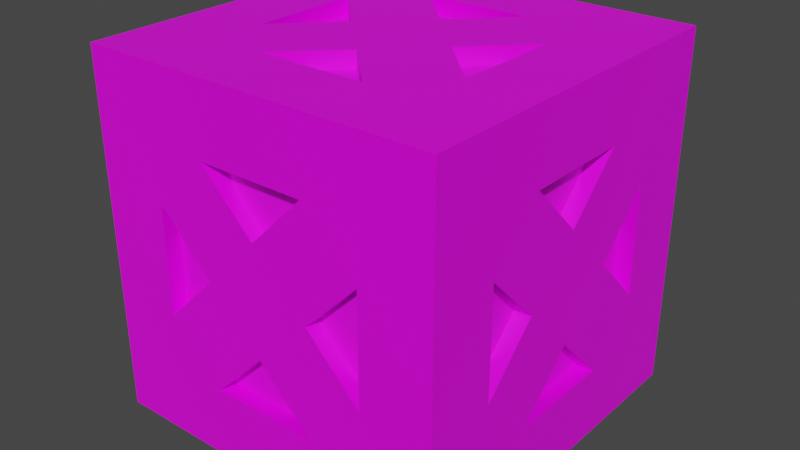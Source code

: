# Source: metal_crate.blend  (saved by Blender 2.80.75; exported with 4.5.12 LTS)
import bpy
from mathutils import Matrix  # noqa: F401  (used for matrix-valued properties, if any)

bpy.ops.wm.read_factory_settings(use_empty=True)
scene = bpy.context.scene
scene.name = 'Scene'

# ---- collections
col_collection = bpy.data.collections.new('Collection'); scene.collection.children.link(col_collection)

# ---- images (referenced by path relative to the original .blend; pixels are not part of the script)
import os
ASSET_DIR = os.environ.get("B2B_ASSET_DIR", "")  # directory of the original .blend (textures are referenced by path, not embedded)
HERE = os.path.dirname(os.path.abspath(__file__))  # packed textures are extracted next to this script under _unpacked/

def load_image(name, relpath, width, height, colorspace="sRGB"):
    """Load a texture the original file referenced (path relative to the .blend, or extracted next to this script)."""
    p = next((c for c in (os.path.join(HERE, relpath), os.path.join(ASSET_DIR, relpath)) if relpath and os.path.exists(c)), "")
    if p:
        img = bpy.data.images.load(p, check_existing=True)
        img.name = name
    else:  # same state as the original file: an image datablock whose file is absent (Cycles renders it pink)
        img = bpy.data.images.new(name, width, height)
        img.source = "FILE"
        img.filepath = "//" + (relpath or name)
    img.colorspace_settings.name = colorspace
    return img
img_dark_iron_jpg = load_image('dark_iron.jpg', 'dark_iron.jpg', 1024, 1024, 'sRGB')
img_dirty_steel_jpg = load_image('dirty_steel.jpg', 'dirty_steel.jpg', 1024, 1024, 'sRGB')

# ---- materials (node trees are filled in below, after node groups)
mat_darkiron = bpy.data.materials.new('DarkIron')
mat_darkiron.alpha_threshold = 0.0
mat_darkiron.use_transparent_shadow = False
mat_darkiron.line_color = (0.0, 0.0, 0.0, 1.0)
mat_steel = bpy.data.materials.new('Steel')
mat_steel.use_transparent_shadow = False

# ---- material node trees
mat_darkiron.use_nodes = True; mat_darkiron.node_tree.nodes.clear()
_N = mat_darkiron.node_tree.nodes; _L = mat_darkiron.node_tree.links
n0 = _N.new('ShaderNodeOutputMaterial'); n0.name = 'Material Output'; n0.location = (300, 300)
n1 = _N.new('ShaderNodeBsdfPrincipled'); n1.name = 'Principled BSDF'; n1.location = (10, 300)
n1.distribution = 'GGX'
n1.subsurface_method = 'BURLEY'
n1.inputs[2].default_value = 0.4
n1.inputs[3].default_value = 1.45
n1.inputs[27].default_value = (0.0, 0.0, 0.0, 1.0)
n1.inputs[28].default_value = 1.0
n2 = _N.new('ShaderNodeTexImage'); n2.name = 'Image Texture'; n2.location = (-280, 180)
n2.image = img_dark_iron_jpg
n3 = _N.new('ShaderNodeTexImage'); n3.name = 'Image Texture.001'; n3.location = (-280, 270)
n3.image = img_dark_iron_jpg
_L.new(n1.outputs[0], n0.inputs[0])
_L.new(n3.outputs[0], n1.inputs[0])
n0.is_active_output = True
mat_steel.use_nodes = True; mat_steel.node_tree.nodes.clear()
_N = mat_steel.node_tree.nodes; _L = mat_steel.node_tree.links
n0 = _N.new('ShaderNodeOutputMaterial'); n0.name = 'Material Output'; n0.location = (300, 300)
n1 = _N.new('ShaderNodeBsdfPrincipled'); n1.name = 'Principled BSDF'; n1.location = (10, 300)
n1.distribution = 'GGX'
n1.subsurface_method = 'BURLEY'
n1.inputs[3].default_value = 1.45
n1.inputs[27].default_value = (0.0, 0.0, 0.0, 1.0)
n1.inputs[28].default_value = 1.0
n2 = _N.new('ShaderNodeTexImage'); n2.name = 'Image Texture'; n2.location = (-280, 270)
n2.image = img_dirty_steel_jpg
_L.new(n1.outputs[0], n0.inputs[0])
_L.new(n2.outputs[0], n1.inputs[0])
n0.is_active_output = True

# ---- world
world_world = bpy.data.worlds.new('World'); scene.world = world_world
world_world.use_nodes = True; world_world.node_tree.nodes.clear()
_N = world_world.node_tree.nodes; _L = world_world.node_tree.links
n0 = _N.new('ShaderNodeOutputWorld'); n0.name = 'World Output'; n0.location = (300, 300)
n1 = _N.new('ShaderNodeBackground'); n1.name = 'Background'; n1.location = (10, 300)
n1.inputs[0].default_value = (0.05088, 0.05088, 0.05088, 1.0)
_L.new(n1.outputs[0], n0.inputs[0])
n0.is_active_output = True
world_world.color = (0.05088, 0.05088, 0.05088)
world_world.use_sun_shadow = False
world_world.sun_shadow_jitter_overblur = 0.0

# ---- meshes
me_cube = bpy.data.meshes.new('Cube')
me_cube.from_pydata([(1.0, -0.6667, 0.0), (1.0, -0.6667, -0.3333), (1.0, -0.6667, 0.3333), (1.0, 0.3333, 0.6667), (1.0, 0.0, 0.6667), (1.0, -0.3333, 0.6667), (1.0, 0.6667, 0.3333), (1.0, 0.6667, 0.0), (1.0, 0.6667, -0.3333), (1.0, 0.3333, -0.6667), (1.0, 0.0, -0.6667), (1.0, -0.3333, -0.6667), (1.0, 0.3333, 2.98e-08), (1.0, 2.98e-08, 0.3333), (1.0, 0.0, -0.3333), (1.0, -0.3333, 0.0), (0.3333, -1.0, 0.6667), (0.0, -1.0, 0.6667), (-0.3333, -1.0, 0.6667), (0.6667, -1.0, 0.3333), (0.6667, -1.0, 0.0), (0.6667, -1.0, -0.3333), (-0.6667, -1.0, 0.3333), (-0.6667, -1.0, 0.0), (-0.6667, -1.0, -0.3333), (0.3333, -1.0, -0.6667), (0.0, -1.0, -0.6667), (-0.3333, -1.0, -0.6667), (-1.0, -0.3333, 0.6667), (-1.0, 0.0, 0.6667), (-1.0, 0.3333, 0.6667), (-1.0, -0.6667, 0.3333), (-1.0, -0.6667, 0.0), (-1.0, -0.6667, -0.3333), (-1.0, -0.3333, -0.6667), (-1.0, 0.0, -0.6667), (-1.0, 0.3333, -0.6667), (-1.0, 0.6667, 0.3333), (-1.0, 0.6667, 0.0), (-1.0, 0.6667, -0.3333), (-0.3333, 1.0, 0.6667), (0.0, 1.0, 0.6667), (0.3333, 1.0, 0.6667), (-0.6667, 1.0, 0.3333), (-0.6667, 1.0, 0.0), (-0.6667, 1.0, -0.3333), (-0.3333, 1.0, -0.6667), (0.0, 1.0, -0.6667), (0.3333, 1.0, -0.6667), (0.6667, 1.0, 0.3333), (0.6667, 1.0, 0.0), (0.6667, 1.0, -0.3333), (0.3333, 1.0, 2.98e-08), (0.0, 1.0, 0.3333), (0.0, 1.0, -0.3333), (-0.3333, 1.0, -2.98e-08), (-1.0, 0.3333, 2.98e-08), (-1.0, 0.0, 0.3333), (-1.0, 0.0, -0.3333), (-1.0, -0.3333, -2.98e-08), (-0.3333, -1.0, 2.98e-08), (0.0, -1.0, 0.3333), (0.0, -1.0, -0.3333), (0.3333, -1.0, -2.98e-08), (-0.3333, -0.6667, 1.0), (0.0, -0.6667, 1.0), (0.3333, -0.6667, 1.0), (-0.6667, 0.3333, 1.0), (-0.6667, 0.0, 1.0), (-0.6667, -0.3333, 1.0), (-0.3333, 0.6667, 1.0), (0.0, 0.6667, 1.0), (0.3333, 0.6667, 1.0), (0.6667, 0.3333, 1.0), (0.6667, 0.0, 1.0), (0.6667, -0.3333, 1.0), (0.6667, 0.3333, -1.0), (0.6667, 0.0, -1.0), (0.6667, -0.3333, -1.0), (0.3333, 0.6667, -1.0), (0.0, 0.6667, -1.0), (-0.3333, 0.6667, -1.0), (-0.6667, 0.3333, -1.0), (-0.6667, 0.0, -1.0), (-0.6667, -0.3333, -1.0), (0.3333, -0.6667, -1.0), (0.0, -0.6667, -1.0), (-0.3333, -0.6667, -1.0), (2.98e-08, 0.3333, -1.0), (0.3333, 2.98e-08, -1.0), (0.0, -0.3333, -1.0), (-0.3333, 0.0, -1.0), (-0.3333, 0.0, 1.0), (-2.98e-08, -0.3333, 1.0), (0.3333, 0.0, 1.0), (2.98e-08, 0.3333, 1.0), (-0.6667, -1.0, 1.1), (-1.0, -1.0, 1.1), (1.0, -0.6667, 1.1), (1.0, -1.0, 1.1), (-1.0, 0.6667, 1.1), (-1.0, 1.0, 1.1), (0.6667, 1.0, 1.1), (1.0, 1.0, 1.1), (1.0, 0.6667, 1.1), (-1.0, -0.6667, 1.1), (0.6667, 0.6667, 1.1), (0.6667, -0.6667, 1.1), (0.6667, -1.0, 1.1), (-0.6667, 1.0, 1.1), (-0.6667, 0.6667, 1.1), (0.3333, 0.6667, 1.1), (-0.6667, -0.6667, 1.1), (0.3333, -0.6667, 1.1), (0.6667, -0.3333, 1.1), (-0.6667, -0.3333, 1.1), (-0.3333, -0.6667, 1.1), (0.0, -0.6667, 1.1), (-0.6667, 0.3333, 1.1), (-0.6667, 0.0, 1.1), (-0.3333, 0.6667, 1.1), (0.0, 0.6667, 1.1), (0.6667, 0.3333, 1.1), (0.6667, 0.0, 1.1), (-0.3333, 0.0, 1.1), (0.3333, 0.0, 1.1), (2.98e-08, 0.3333, 1.1), (-2.98e-08, -0.3333, 1.1), (-1.0, -1.1, 0.6667), (-1.0, -1.1, 1.0), (1.0, -1.1, -0.6667), (1.0, -1.1, -1.0), (-0.6667, -1.1, 1.0), (0.6667, -1.1, -1.0), (-1.0, -1.1, -1.0), (-1.0, -1.1, -0.6667), (1.0, -1.1, 1.0), (1.0, -1.1, 0.6667), (-0.6667, -1.1, -0.6667), (-0.6667, -1.1, 0.6667), (-1.0, -1.1, 1.1), (0.6667, -1.1, 1.0), (-0.6667, -1.1, -1.0), (0.6667, -1.1, -0.6667), (-0.3333, -1.1, -0.6667), (0.6667, -1.1, 0.6667), (-0.3333, -1.1, 0.6667), (0.6667, -1.1, -0.3333), (-0.6667, -1.1, -0.3333), (0.3333, -1.1, 0.6667), (0.0, -1.1, 0.6667), (0.6667, -1.1, 0.3333), (0.6667, -1.1, 0.0), (-0.6667, -1.1, 0.3333), (-0.6667, -1.1, 0.0), (0.3333, -1.1, -0.6667), (0.0, -1.1, -0.6667), (0.0, -1.1, 0.3333), (0.0, -1.1, -0.3333), (-0.3333, -1.1, 2.98e-08), (0.3333, -1.1, -2.98e-08), (-0.6667, -1.1, 1.1), (1.0, -1.1, 1.1), (0.6667, -1.1, 1.1), (-1.1, -0.6667, -1.0), (-1.1, -1.0, -1.0), (-1.1, -1.0, 0.6667), (-1.1, -1.0, 1.0), (-1.1, 1.0, -0.6667), (-1.1, 1.0, -1.0), (-1.1, 0.6667, 1.0), (-1.1, 1.0, 1.0), (-1.1, -1.0, -0.6667), (-1.1, 1.0, 0.6667), (-1.1, 0.6667, -0.6667), (-1.1, 0.6667, 0.6667), (-1.1, 0.6667, -1.0), (-1.1, -0.6667, 1.0), (-1.1, -0.6667, -0.6667), (-1.1, 0.3333, -0.6667), (-1.1, -0.6667, 0.6667), (-1.1, 0.3333, 0.6667), (-1.1, -0.6667, -0.3333), (-1.1, 0.6667, -0.3333), (-1.1, -0.6667, 1.1), (-1.1, -1.0, 1.1), (-1.1, -1.1, 1.0), (-1.1, -1.1, 0.6667), (-1.1, -1.1, -0.6667), (-1.1, -1.1, -1.0), (-1.1, -0.3333, 0.6667), (-1.1, 0.0, 0.6667), (-1.1, -0.6667, 0.3333), (-1.1, -0.6667, 0.0), (-1.1, -0.3333, -0.6667), (-1.1, 0.0, -0.6667), (-1.1, 0.6667, 0.3333), (-1.1, 0.6667, 0.0), (-1.1, 0.0, 0.3333), (-1.1, 0.0, -0.3333), (-1.1, 0.3333, 2.98e-08), (-1.1, -0.3333, -2.98e-08), (-1.1, -1.1, 1.1), (-1.1, 0.6667, 1.1), (-1.1, 1.0, 1.1), (-0.6667, 1.1, -1.0), (-1.0, 1.1, -1.0), (1.0, 1.1, -0.6667), (1.0, 1.1, -1.0), (-1.0, 1.1, -0.6667), (0.6667, 1.1, 1.0), (1.0, 1.1, 1.0), (1.0, 1.1, 0.6667), (-1.1, 1.1, -0.6667), (-1.0, 1.1, 0.6667), (-1.1, 1.1, 0.6667), (-1.0, 1.1, 1.0), (0.6667, 1.1, -0.6667), (0.6667, 1.1, 0.6667), (-1.1, 1.1, -1.0), (0.6667, 1.1, -1.0), (-0.6667, 1.1, 1.0), (-0.6667, 1.1, -0.6667), (0.3333, 1.1, -0.6667), (-0.6667, 1.1, 0.6667), (0.3333, 1.1, 0.6667), (1.0, 1.1, 1.1), (-0.6667, 1.1, -0.3333), (0.6667, 1.1, -0.3333), (-1.1, 1.1, 1.1), (-1.0, 1.1, 1.1), (-0.3333, 1.1, 0.6667), (0.0, 1.1, 0.6667), (-0.6667, 1.1, 0.3333), (-0.6667, 1.1, 0.0), (-0.3333, 1.1, -0.6667), (0.0, 1.1, -0.6667), (0.6667, 1.1, 0.3333), (0.6667, 1.1, 0.0), (0.0, 1.1, 0.3333), (0.0, 1.1, -0.3333), (0.3333, 1.1, 2.98e-08), (-0.3333, 1.1, -2.98e-08), (-1.1, 1.1, 1.0), (0.6667, 1.1, 1.1), (-0.6667, 1.1, 1.1), (1.1, 1.0, -0.6667), (1.1, 1.0, -1.0), (1.1, -1.0, -0.6667), (1.1, -1.0, -1.0), (1.1, -0.6667, 1.0), (1.1, -1.0, 1.0), (1.1, 0.6667, -1.0), (1.1, 1.0, 1.0), (1.1, 1.0, 0.6667), (1.1, -1.0, 0.6667), (1.1, -0.6667, -0.6667), (1.1, -0.6667, 0.6667), (1.1, -1.0, 1.1), (1.1, -1.1, 1.1), (1.1, 0.6667, 1.0), (1.1, -0.6667, -1.0), (1.1, 0.6667, -0.6667), (1.1, -0.3333, -0.6667), (1.1, 0.6667, 0.6667), (1.1, -0.3333, 0.6667), (1.1, 0.6667, -0.3333), (1.1, -0.6667, -0.3333), (1.1, -0.6667, 0.3333), (1.1, -0.6667, -5.468e-17), (1.1, 0.3333, 0.6667), (1.1, 4.47e-10, 0.6667), (1.1, 0.6667, 0.3333), (1.1, 0.6667, -5.468e-17), (1.1, 0.3333, -0.6667), (1.1, 4.47e-10, -0.6667), (1.1, 4.47e-10, -0.3333), (1.1, -0.3333, -5.468e-17), (1.1, 0.3333, 2.98e-08), (1.1, 3.025e-08, 0.3333), (1.1, 1.1, -1.0), (1.1, 1.0, 1.1), (1.1, 1.1, 1.1), (1.1, -1.1, -1.0), (1.1, -1.1, -0.6667), (1.1, -1.1, 0.6667), (1.1, -0.6667, 1.1), (1.1, 0.6667, 1.1), (1.1, -1.1, 1.0), (1.1, 1.1, -0.6667), (1.1, 1.1, 1.0), (1.1, 1.1, 0.6667), (-1.0, -0.6667, -1.1), (-1.0, -1.0, -1.1), (-0.6667, 1.0, -1.1), (-1.0, 1.0, -1.1), (0.6667, -1.0, -1.1), (1.0, -1.0, -1.1), (1.0, 0.6667, -1.1), (1.0, 1.0, -1.1), (1.0, -0.6667, -1.1), (1.1, -0.6667, -1.1), (0.6667, 1.0, -1.1), (0.6667, 1.1, -1.1), (-1.0, 0.6667, -1.1), (1.1, 1.1, -1.1), (1.0, 1.1, -1.1), (-1.1, 1.0, -1.1), (-1.1, 0.6667, -1.1), (-1.0, -1.1, -1.1), (-1.1, -1.1, -1.1), (1.1, -1.0, -1.1), (-0.6667, 0.6667, -1.1), (-0.6667, -0.6667, -1.1), (-1.1, -0.6667, -1.1), (1.0, -1.1, -1.1), (1.1, -1.1, -1.1), (-0.6667, -1.0, -1.1), (-1.1, 1.1, -1.1), (-0.6667, 1.1, -1.1), (-1.0, 1.1, -1.1), (-1.1, -1.0, -1.1), (0.6667, 0.6667, -1.1), (-0.3333, 0.6667, -1.1), (0.6667, -0.6667, -1.1), (-0.3333, -0.6667, -1.1), (1.1, 0.6667, -1.1), (1.1, 1.0, -1.1), (-0.6667, -0.3333, -1.1), (0.6667, -0.3333, -1.1), (0.6667, 0.3333, -1.1), (0.6667, 0.0, -1.1), (0.3333, 0.6667, -1.1), (0.0, 0.6667, -1.1), (-0.6667, 0.3333, -1.1), (-0.6667, 0.0, -1.1), (0.3333, -0.6667, -1.1), (0.0, -0.6667, -1.1), (0.0, -0.3333, -1.1), (-0.3333, 0.0, -1.1), (2.98e-08, 0.3333, -1.1), (0.3333, 2.98e-08, -1.1), (0.6667, -1.1, -1.1), (-0.6667, -1.1, -1.1)], [], [(66, 65, 117, 113), (61, 18, 146, 157), (134, 135, 188, 189), (86, 85, 336, 337), (0, 2, 268, 269), (91, 82, 334, 339), (47, 48, 223, 236), (46, 47, 236, 235), (15, 1, 267, 277), (136, 137, 285, 288), (34, 35, 195, 194), (59, 31, 192, 201), (11, 14, 276, 263), (208, 207, 289, 280), (97, 105, 184, 185), (57, 28, 29, 30), (36, 58, 199, 179), (249, 283, 316, 311), (10, 11, 263, 275), (13, 3, 4, 5), (9, 10, 275, 274), (2, 15, 277, 268), (104, 98, 286, 287), (169, 219, 318, 307), (85, 90, 338, 336), (83, 84, 328, 335), (32, 33, 182, 193), (208, 280, 305, 306), (93, 66, 113, 127), (14, 9, 274, 276), (8, 7, 6, 12), (103, 104, 287, 281), (226, 103, 281, 282), (9, 14, 11, 10), (7, 8, 266, 273), (130, 131, 283, 284), (99, 162, 259, 258), (1, 15, 2, 0), (65, 64, 116, 117), (92, 67, 68, 69), (67, 92, 124, 118), (6, 7, 273, 272), (280, 247, 327, 305), (89, 76, 77, 78), (82, 83, 335, 334), (189, 165, 321, 310), (80, 81, 323, 333), (61, 16, 17, 18), (20, 21, 147, 152), (98, 99, 258, 286), (162, 136, 288, 259), (53, 40, 41, 42), (89, 78, 329, 341), (5, 4, 271, 265), (45, 55, 242, 227), (165, 164, 314, 321), (79, 80, 333, 332), (81, 88, 340, 323), (19, 20, 152, 151), (63, 19, 151, 160), (64, 93, 127, 116), (74, 75, 114, 123), (52, 49, 50, 51), (102, 103, 226, 244), (44, 45, 227, 234), (40, 53, 239, 231), (168, 173, 215, 213), (134, 189, 310, 309), (46, 54, 48, 47), (45, 44, 43, 55), (56, 37, 38, 39), (31, 32, 193, 192), (33, 59, 201, 182), (140, 97, 185, 202), (164, 176, 308, 314), (128, 129, 186, 187), (34, 58, 36, 35), (33, 32, 31, 59), (60, 22, 23, 24), (100, 101, 204, 203), (27, 62, 158, 144), (30, 29, 191, 181), (18, 17, 150, 146), (17, 16, 149, 150), (25, 62, 27, 26), (21, 20, 19, 63), (205, 220, 303, 319), (81, 80, 79, 88), (78, 77, 331, 329), (82, 91, 84, 83), (76, 89, 341, 330), (206, 205, 319, 320), (87, 90, 85, 86), (247, 252, 326, 327), (93, 64, 65, 66), (94, 73, 122, 125), (73, 74, 123, 122), (92, 69, 115, 124), (71, 72, 111, 121), (43, 44, 234, 233), (73, 94, 75, 74), (72, 71, 70, 95), (112, 105, 97, 96), (109, 101, 100, 110), (110, 100, 105, 112, 115, 119, 118), (104, 106, 122, 123, 114, 107, 98), (103, 102, 106, 104), (102, 109, 110, 120, 121, 111, 106), (98, 107, 108, 99), (107, 113, 117, 116, 112, 96, 108), (127, 124, 115, 112, 116), (125, 126, 124, 127), (126, 120, 110, 118, 124), (125, 127, 113, 107, 114), (106, 111, 126, 125, 122), (28, 57, 198, 190), (21, 63, 160, 147), (96, 97, 140, 161), (52, 51, 228, 241), (16, 61, 157, 149), (72, 95, 126, 111), (68, 67, 118, 119), (13, 5, 265, 279), (69, 68, 119, 115), (75, 94, 125, 114), (29, 28, 190, 191), (173, 171, 243, 215), (95, 70, 120, 126), (70, 71, 121, 120), (211, 226, 282, 290), (139, 132, 129, 128), (142, 138, 135, 134), (138, 148, 154, 153, 139, 128, 135), (130, 137, 145, 151, 152, 147, 143), (131, 130, 143, 133), (133, 143, 155, 156, 144, 138, 142), (137, 136, 141, 145), (145, 141, 132, 139, 146, 150, 149), (159, 157, 146, 139, 153), (158, 160, 157, 159), (158, 159, 148, 138, 144), (160, 151, 145, 149, 157), (143, 147, 160, 158, 155), (141, 136, 162, 163), (129, 132, 161, 140), (132, 141, 163, 161), (23, 22, 153, 154), (4, 3, 270, 271), (62, 25, 155, 158), (56, 39, 183, 200), (24, 23, 154, 148), (22, 60, 159, 153), (99, 108, 163, 162), (131, 133, 342, 315), (176, 169, 307, 308), (25, 26, 156, 155), (108, 96, 161, 163), (220, 208, 306, 303), (26, 27, 144, 156), (60, 24, 148, 159), (175, 170, 171, 173), (176, 174, 168, 169), (174, 183, 197, 196, 175, 173, 168), (172, 166, 180, 192, 193, 182, 178), (165, 172, 178, 164), (164, 178, 194, 195, 179, 174, 176), (166, 167, 177, 180), (180, 177, 170, 175, 181, 191, 190), (167, 166, 187, 186), (200, 198, 181, 175, 196), (199, 201, 198, 200), (199, 200, 183, 174, 179), (201, 192, 180, 190, 198), (178, 182, 201, 199, 194), (166, 172, 188, 187), (172, 165, 189, 188), (177, 167, 185, 184), (170, 177, 184, 203), (171, 170, 203, 204), (185, 167, 186, 202), (105, 100, 203, 184), (35, 36, 179, 195), (171, 204, 229, 243), (135, 128, 187, 188), (42, 41, 232, 225), (109, 102, 244, 245), (57, 30, 181, 198), (38, 37, 196, 197), (58, 34, 194, 199), (39, 38, 197, 183), (37, 56, 200, 196), (129, 140, 202, 186), (218, 210, 211, 212), (220, 217, 207, 208), (217, 228, 238, 237, 218, 212, 207), (209, 214, 224, 233, 234, 227, 222), (206, 209, 222, 205), (205, 222, 235, 236, 223, 217, 220), (214, 216, 221, 224), (224, 221, 210, 218, 225, 232, 231), (241, 239, 225, 218, 237), (240, 242, 239, 241), (240, 241, 228, 217, 223), (242, 233, 224, 231, 239), (222, 227, 242, 240, 235), (210, 221, 245, 244), (230, 216, 243, 229), (221, 216, 230, 245), (211, 210, 244, 226), (216, 214, 215, 243), (209, 206, 219, 213), (214, 209, 213, 215), (48, 54, 240, 223), (77, 76, 330, 331), (55, 43, 233, 242), (50, 49, 237, 238), (204, 101, 230, 229), (51, 50, 238, 228), (53, 42, 225, 239), (169, 168, 213, 219), (54, 46, 235, 240), (49, 52, 241, 237), (101, 109, 245, 230), (41, 40, 231, 232), (257, 250, 251, 255), (261, 256, 248, 249), (256, 267, 269, 268, 257, 255, 248), (249, 248, 284, 283), (248, 255, 285, 284), (246, 254, 264, 272, 273, 266, 262), (247, 246, 262, 252), (252, 262, 274, 275, 263, 256, 261), (254, 253, 260, 264), (264, 260, 250, 257, 265, 271, 270), (250, 260, 287, 286), (278, 272, 264, 270, 279), (276, 278, 279, 277), (277, 279, 265, 257, 268), (263, 276, 277, 267, 256), (262, 266, 278, 276, 274), (260, 253, 281, 287), (255, 251, 288, 285), (246, 247, 280, 289), (281, 253, 290, 282), (254, 246, 289, 291), (251, 250, 286, 258), (253, 254, 291, 290), (251, 258, 259, 288), (137, 130, 284, 285), (12, 6, 272, 278), (212, 211, 290, 291), (88, 79, 332, 340), (1, 0, 269, 267), (3, 13, 279, 270), (207, 212, 291, 289), (283, 131, 315, 316), (219, 206, 320, 318), (8, 12, 278, 266), (324, 300, 297, 296), (299, 302, 303, 306), (304, 292, 314, 308), (315, 297, 311, 316), (302, 299, 298, 322), (322, 298, 300, 324, 329, 331, 330), (295, 304, 308, 307), (304, 312, 334, 335, 328, 313, 292), (295, 294, 312, 304), (294, 302, 322, 332, 333, 323, 312), (293, 309, 310, 321), (295, 307, 318, 320), (294, 295, 320, 319), (292, 313, 317, 293), (313, 325, 337, 336, 324, 296, 317), (298, 299, 327, 326), (292, 293, 321, 314), (340, 332, 322, 330, 341), (339, 340, 341, 338), (338, 341, 329, 324, 336), (328, 339, 338, 325, 313), (312, 323, 340, 339, 334), (293, 317, 343, 309), (296, 297, 315, 342), (317, 296, 342, 343), (302, 294, 319, 303), (297, 300, 301, 311), (300, 298, 326, 301), (299, 306, 305, 327), (87, 86, 337, 325), (142, 134, 309, 343), (261, 249, 311, 301), (90, 87, 325, 338), (133, 142, 343, 342), (252, 261, 301, 326), (84, 91, 339, 328)])
me_cube.polygons.foreach_set('material_index', [0, 0, 0, 0, 0, 0, 0, 0, 0, 0, 0, 0, 0, 0, 0, 1, 0, 0, 0, 1, 0, 0, 0, 0, 0, 0, 0, 0, 0, 0, 1, 0, 0, 1, 0, 0, 0, 1, 0, 1, 0, 0, 0, 1, 0, 0, 0, 1, 0, 0, 0, 1, 0, 0, 0, 0, 0, 0, 0, 0, 0, 0, 1, 0, 0, 0, 0, 0, 1, 1, 1, 0, 0, 0, 0, 0, 1, 1, 1, 0, 0, 0, 0, 0, 1, 1, 0, 1, 0, 1, 0, 0, 1, 0, 1, 0, 0, 0, 0, 0, 1, 1, 0, 0, 0, 0, 0, 0, 0, 0, 0, 0, 0, 0, 0, 0, 0, 0, 0, 0, 0, 0, 0, 0, 0, 0, 0, 0, 0, 0, 0, 0, 0, 0, 0, 0, 0, 0, 0, 0, 0, 0, 0, 0, 0, 0, 0, 0, 0, 0, 0, 0, 0, 0, 0, 0, 0, 0, 0, 0, 0, 0, 0, 0, 0, 0, 0, 0, 0, 0, 0, 0, 0, 0, 0, 0, 0, 0, 0, 0, 0, 0, 0, 0, 0, 0, 0, 0, 0, 0, 0, 0, 0, 0, 0, 0, 0, 0, 0, 0, 0, 0, 0, 0, 0, 0, 0, 0, 0, 0, 0, 0, 0, 0, 0, 0, 0, 0, 0, 0, 0, 0, 0, 0, 0, 0, 0, 0, 0, 0, 0, 0, 0, 0, 0, 0, 0, 0, 0, 0, 0, 0, 0, 0, 0, 0, 0, 0, 0, 0, 0, 0, 0, 0, 0, 0, 0, 0, 0, 0, 0, 0, 0, 0, 0, 0, 0, 0, 0, 0, 0, 0, 0, 0, 0, 0, 0, 0, 0, 0, 0, 0, 0, 0, 0, 0, 0, 0, 0, 0, 0, 0, 0, 0])
_uv = me_cube.uv_layers.new(name='UVMap')
_uv.uv.foreach_set('vector', [0.4792, 0.1667, 0.5, 0.1667, 0.5, 0.1667, 0.4792, 0.1667, 0.5208, 0.375, 0.5417, 0.3958, 0.5417, 0.3958, 0.5208, 0.375, 0.5966, 0.04553, 0.5019, 0.04553, 0.5019, 7.904e-05, 0.5966, 7.904e-05, 0.5, 0.9167, 0.5208, 0.9167, 0.5208, 0.9167, 0.5, 0.9167, 0.25, 0.6667, 0.2708, 0.6667, 0.2708, 0.6667, 0.25, 0.6667, 0.4792, 0.875, 0.4583, 0.8542, 0.4583, 0.8542, 0.4792, 0.875, 0.7083, 0.625, 0.7083, 0.6458, 0.7083, 0.6458, 0.7083, 0.625, 0.7083, 0.6042, 0.7083, 0.625, 0.7083, 0.625, 0.7083, 0.6042, 0.25, 0.6458, 0.2292, 0.6667, 0.2292, 0.6667, 0.25, 0.6458, 0.02848, 0.9545, 0.1232, 0.9545, 0.1232, 0.9999, 0.02848, 0.9999, 0.4583, 0.6042, 0.4583, 0.625, 0.4583, 0.625, 0.4583, 0.6042, 0.5, 0.6042, 0.5208, 0.5833, 0.5208, 0.5833, 0.5, 0.6042, 0.2083, 0.6458, 0.2292, 0.625, 0.2292, 0.625, 0.2083, 0.6458, 0.02848, 0.04553, 0.02848, 0.197, 7.914e-05, 0.197, 7.91e-05, 0.04553, 0.02848, 0.04553, 0.02848, 0.197, 7.904e-05, 0.197, 7.906e-05, 0.04553, 0.0004246, 0.4391, 0.1077, 0.2932, 0.1077, 0.4391, 0.1077, 0.5851, 0.4583, 0.6458, 0.4792, 0.625, 0.4792, 0.625, 0.4583, 0.6458, 0.5966, 0.04553, 0.5966, 7.908e-05, 0.625, 7.908e-05, 0.625, 0.04553, 0.2083, 0.625, 0.2083, 0.6458, 0.2083, 0.6458, 0.2083, 0.625, 0.9088, 0.2923, 0.7571, 0.2923, 0.8329, 0.1891, 0.9088, 0.08592, 0.2083, 0.6042, 0.2083, 0.625, 0.2083, 0.625, 0.2083, 0.6042, 0.2708, 0.6667, 0.25, 0.6458, 0.25, 0.6458, 0.2708, 0.6667, 0.5966, 0.803, 0.5966, 0.197, 0.625, 0.197, 0.625, 0.803, 0.02848, 0.9545, 0.02848, 0.9999, 7.906e-05, 0.9999, 7.91e-05, 0.9545, 0.5208, 0.9167, 0.5, 0.8958, 0.5, 0.8958, 0.5208, 0.9167, 0.4583, 0.875, 0.4583, 0.8958, 0.4583, 0.8958, 0.4583, 0.875, 0.5, 0.5833, 0.4792, 0.5833, 0.4792, 0.5833, 0.5, 0.5833, 0.02848, 0.04553, 7.91e-05, 0.04553, 7.914e-05, 7.904e-05, 0.02848, 7.904e-05, 0.5, 0.1458, 0.4792, 0.1667, 0.4792, 0.1667, 0.5, 0.1458, 0.2292, 0.625, 0.2083, 0.6042, 0.2083, 0.6042, 0.2292, 0.625, 0.6482, 0.2932, 0.6482, 0.4391, 0.6482, 0.5851, 0.5409, 0.4391, 0.5966, 0.9545, 0.5966, 0.803, 0.625, 0.803, 0.625, 0.9545, 0.5966, 0.9999, 0.5966, 0.9545, 0.625, 0.9545, 0.625, 0.9999, 0.1722, 0.5859, 0.3239, 0.5859, 0.3239, 0.7923, 0.248, 0.6891, 0.25, 0.5833, 0.2292, 0.5833, 0.2292, 0.5833, 0.25, 0.5833, 0.5019, 0.9545, 0.5966, 0.9545, 0.5966, 0.9999, 0.5019, 0.9999, 0.5966, 0.04553, 0.5966, 7.904e-05, 0.625, 7.904e-05, 0.625, 0.04553, 0.1521, 0.7932, 0.1521, 0.9996, 0.0004247, 0.9996, 0.07626, 0.8964, 0.5, 0.1667, 0.5208, 0.1667, 0.5208, 0.1667, 0.5, 0.1667, 0.4328, 0.1464, 0.5401, 0.0004246, 0.5401, 0.1464, 0.5401, 0.2923, 0.5417, 0.1042, 0.5208, 0.125, 0.5208, 0.125, 0.5417, 0.1042, 0.2708, 0.5833, 0.25, 0.5833, 0.25, 0.5833, 0.2708, 0.5833, 0.5966, 0.9999, 0.5966, 0.9545, 0.625, 0.9545, 0.625, 0.9999, 0.2166, 0.1464, 0.3239, 0.0004246, 0.3239, 0.1464, 0.3239, 0.2923, 0.4583, 0.8542, 0.4583, 0.875, 0.4583, 0.875, 0.4583, 0.8542, 0.02848, 7.916e-05, 0.02848, 0.04553, 7.904e-05, 0.04553, 7.906e-05, 7.92e-05, 0.5, 0.8333, 0.4792, 0.8333, 0.4792, 0.8333, 0.5, 0.8333, 0.9339, 0.7923, 0.7823, 0.7923, 0.8581, 0.6891, 0.9339, 0.5859, 0.5, 0.3333, 0.4792, 0.3333, 0.4792, 0.3333, 0.5, 0.3333, 0.5966, 0.197, 0.5966, 0.04553, 0.625, 0.04553, 0.625, 0.197, 7.904e-05, 0.9545, 0.02848, 0.9545, 0.02848, 0.9999, 7.908e-05, 0.9999, 0.2166, 0.4391, 0.3239, 0.2932, 0.3239, 0.4391, 0.3239, 0.5851, 0.5208, 0.875, 0.5417, 0.8958, 0.5417, 0.8958, 0.5208, 0.875, 0.2917, 0.6458, 0.2917, 0.625, 0.2917, 0.625, 0.2917, 0.6458, 0.7292, 0.5833, 0.75, 0.6042, 0.75, 0.6042, 0.7292, 0.5833, 0.02848, 0.04553, 0.02848, 0.197, 7.906e-05, 0.197, 7.904e-05, 0.04553, 0.5208, 0.8333, 0.5, 0.8333, 0.5, 0.8333, 0.5208, 0.8333, 0.4792, 0.8333, 0.5, 0.8542, 0.5, 0.8542, 0.4792, 0.8333, 0.5208, 0.3333, 0.5, 0.3333, 0.5, 0.3333, 0.5208, 0.3333, 0.5, 0.3542, 0.5208, 0.3333, 0.5208, 0.3333, 0.5, 0.3542, 0.5208, 0.1667, 0.5, 0.1458, 0.5, 0.1458, 0.5208, 0.1667, 0.4583, 0.125, 0.4583, 0.1458, 0.4583, 0.1458, 0.4583, 0.125, 0.4328, 0.4391, 0.5401, 0.2932, 0.5401, 0.4391, 0.5401, 0.5851, 0.5019, 0.9545, 0.5966, 0.9545, 0.5966, 0.9999, 0.5019, 0.9999, 0.75, 0.5833, 0.7292, 0.5833, 0.7292, 0.5833, 0.75, 0.5833, 0.7917, 0.6042, 0.7708, 0.625, 0.7708, 0.625, 0.7917, 0.6042, 0.1232, 0.9545, 0.5019, 0.9545, 0.5019, 0.9999, 0.1232, 0.9999, 0.5966, 0.04553, 0.5966, 7.904e-05, 0.625, 7.912e-05, 0.625, 0.04553, 0.9088, 0.3787, 0.9088, 0.5851, 0.7571, 0.5851, 0.8329, 0.4819, 0.7562, 0.0004246, 0.7562, 0.1464, 0.7562, 0.2923, 0.649, 0.1464, 0.1085, 0.4391, 0.2158, 0.2932, 0.2158, 0.4391, 0.2158, 0.5851, 0.5208, 0.5833, 0.5, 0.5833, 0.5, 0.5833, 0.5208, 0.5833, 0.4792, 0.5833, 0.5, 0.6042, 0.5, 0.6042, 0.4792, 0.5833, 0.02848, 7.916e-05, 0.02848, 0.04553, 7.906e-05, 0.04553, 7.906e-05, 7.92e-05, 0.02848, 0.197, 0.02848, 0.803, 7.91e-05, 0.803, 7.906e-05, 0.197, 0.1232, 0.04553, 0.02848, 0.04553, 0.02848, 7.92e-05, 0.1232, 7.92e-05, 0.6289, 0.7932, 0.6289, 0.9996, 0.4772, 0.9996, 0.5531, 0.8964, 0.432, 0.2932, 0.432, 0.4391, 0.432, 0.5851, 0.3247, 0.4391, 0.0004246, 0.1464, 0.1077, 0.0004246, 0.1077, 0.1464, 0.1077, 0.2923, 0.02848, 0.803, 0.02848, 0.9545, 7.906e-05, 0.9545, 7.904e-05, 0.803, 0.4583, 0.3958, 0.4792, 0.375, 0.4792, 0.375, 0.4583, 0.3958, 0.5417, 0.6458, 0.5417, 0.625, 0.5417, 0.625, 0.5417, 0.6458, 0.5417, 0.3958, 0.5417, 0.375, 0.5417, 0.375, 0.5417, 0.3958, 0.5417, 0.375, 0.5417, 0.3542, 0.5417, 0.3542, 0.5417, 0.375, 0.0004247, 0.5859, 0.1521, 0.5859, 0.1521, 0.7923, 0.07626, 0.6891, 0.432, 0.0004246, 0.432, 0.1464, 0.432, 0.2923, 0.3247, 0.1464, 0.5019, 0.04553, 0.1232, 0.04553, 0.1232, 7.904e-05, 0.5019, 7.92e-05, 0.6482, 0.0004246, 0.6482, 0.1464, 0.6482, 0.2923, 0.5409, 0.1464, 0.5417, 0.8958, 0.5417, 0.875, 0.5417, 0.875, 0.5417, 0.8958, 0.7814, 0.5859, 0.7814, 0.7923, 0.6298, 0.7923, 0.7056, 0.6891, 0.5417, 0.8542, 0.5208, 0.875, 0.5208, 0.875, 0.5417, 0.8542, 0.5966, 0.04553, 0.5019, 0.04553, 0.5019, 7.92e-05, 0.5966, 7.904e-05, 0.2158, 0.2923, 0.1085, 0.1464, 0.2158, 0.0004246, 0.2158, 0.1464, 0.5966, 0.9545, 0.5966, 0.803, 0.625, 0.803, 0.625, 0.9545, 0.4764, 0.7923, 0.3247, 0.7923, 0.4005, 0.6891, 0.4764, 0.5859, 0.4792, 0.125, 0.4583, 0.1042, 0.4583, 0.1042, 0.4792, 0.125, 0.4583, 0.1042, 0.4583, 0.125, 0.4583, 0.125, 0.4583, 0.1042, 0.5208, 0.125, 0.5417, 0.1458, 0.5417, 0.1458, 0.5208, 0.125, 0.5, 0.08333, 0.4792, 0.08333, 0.4792, 0.08333, 0.5, 0.08333, 0.7708, 0.5833, 0.75, 0.5833, 0.75, 0.5833, 0.7708, 0.5833, 0.4772, 0.5859, 0.6289, 0.5859, 0.6289, 0.7923, 0.5531, 0.6891, 0.7562, 0.2932, 0.7562, 0.4391, 0.7562, 0.5851, 0.649, 0.4391, 0.1232, 0.197, 0.02848, 0.197, 0.02848, 0.04553, 0.1232, 0.04553, 0.1232, 0.9545, 0.02848, 0.9545, 0.02848, 0.803, 0.1232, 0.803, 0.1232, 0.803, 0.02848, 0.803, 0.02848, 0.197, 0.1232, 0.197, 0.1232, 0.3485, 0.1232, 0.5, 0.1232, 0.6515, 0.5966, 0.803, 0.5019, 0.803, 0.5019, 0.6515, 0.5019, 0.5, 0.5019, 0.3485, 0.5019, 0.197, 0.5966, 0.197, 0.5966, 0.9545, 0.5019, 0.9545, 0.5019, 0.803, 0.5966, 0.803, 0.5019, 0.9545, 0.1232, 0.9545, 0.1232, 0.803, 0.2178, 0.803, 0.3125, 0.803, 0.4072, 0.803, 0.5019, 0.803, 0.5966, 0.197, 0.5019, 0.197, 0.5019, 0.04553, 0.5966, 0.04553, 0.5019, 0.197, 0.4072, 0.197, 0.3125, 0.197, 0.2178, 0.197, 0.1232, 0.197, 0.1232, 0.04553, 0.5019, 0.04553, 0.3125, 0.3485, 0.2178, 0.5, 0.1232, 0.3485, 0.1232, 0.197, 0.2178, 0.197, 0.4072, 0.5, 0.3125, 0.6515, 0.2178, 0.5, 0.3125, 0.3485, 0.3125, 0.6515, 0.2178, 0.803, 0.1232, 0.803, 0.1232, 0.6515, 0.2178, 0.5, 0.4072, 0.5, 0.3125, 0.3485, 0.4072, 0.197, 0.5019, 0.197, 0.5019, 0.3485, 0.5019, 0.803, 0.4072, 0.803, 0.3125, 0.6515, 0.4072, 0.5, 0.5019, 0.6515, 0.5417, 0.6042, 0.5208, 0.625, 0.5208, 0.625, 0.5417, 0.6042, 0.4792, 0.3333, 0.5, 0.3542, 0.5, 0.3542, 0.4792, 0.3333, 0.1232, 0.04553, 0.02848, 0.04553, 0.02848, 7.916e-05, 0.1232, 7.92e-05, 0.75, 0.6458, 0.7292, 0.6667, 0.7292, 0.6667, 0.75, 0.6458, 0.5417, 0.3542, 0.5208, 0.375, 0.5208, 0.375, 0.5417, 0.3542, 0.4792, 0.08333, 0.5, 0.1042, 0.5, 0.1042, 0.4792, 0.08333, 0.5417, 0.125, 0.5417, 0.1042, 0.5417, 0.1042, 0.5417, 0.125, 0.2708, 0.625, 0.2917, 0.6458, 0.2917, 0.6458, 0.2708, 0.625, 0.5417, 0.1458, 0.5417, 0.125, 0.5417, 0.125, 0.5417, 0.1458, 0.4583, 0.1458, 0.4792, 0.125, 0.4792, 0.125, 0.4583, 0.1458, 0.5417, 0.625, 0.5417, 0.6042, 0.5417, 0.6042, 0.5417, 0.625, 0.5019, 0.9545, 0.5966, 0.9545, 0.5966, 0.9999, 0.5019, 0.9999, 0.5, 0.1042, 0.5208, 0.08333, 0.5208, 0.08333, 0.5, 0.1042, 0.5208, 0.08333, 0.5, 0.08333, 0.5, 0.08333, 0.5208, 0.08333, 0.02848, 0.9545, 0.02848, 0.9999, 7.904e-05, 0.9999, 7.906e-05, 0.9545, 0.1232, 0.197, 0.02848, 0.197, 0.02848, 0.04553, 0.1232, 0.04553, 0.5966, 0.197, 0.5019, 0.197, 0.5019, 0.04553, 0.5966, 0.04553, 0.5019, 0.197, 0.4072, 0.197, 0.3125, 0.197, 0.2178, 0.197, 0.1232, 0.197, 0.1232, 0.04553, 0.5019, 0.04553, 0.5019, 0.9545, 0.1232, 0.9545, 0.1232, 0.803, 0.2178, 0.803, 0.3125, 0.803, 0.4072, 0.803, 0.5019, 0.803, 0.5966, 0.9545, 0.5019, 0.9545, 0.5019, 0.803, 0.5966, 0.803, 0.5966, 0.803, 0.5019, 0.803, 0.5019, 0.6515, 0.5019, 0.5, 0.5019, 0.3485, 0.5019, 0.197, 0.5966, 0.197, 0.1232, 0.9545, 0.02848, 0.9545, 0.02848, 0.803, 0.1232, 0.803, 0.1232, 0.803, 0.02848, 0.803, 0.02848, 0.197, 0.1232, 0.197, 0.1232, 0.3485, 0.1232, 0.5, 0.1232, 0.6515, 0.3125, 0.3485, 0.2178, 0.5, 0.1232, 0.3485, 0.1232, 0.197, 0.2178, 0.197, 0.4072, 0.5, 0.3125, 0.6515, 0.2178, 0.5, 0.3125, 0.3485, 0.4072, 0.5, 0.3125, 0.3485, 0.4072, 0.197, 0.5019, 0.197, 0.5019, 0.3485, 0.3125, 0.6515, 0.2178, 0.803, 0.1232, 0.803, 0.1232, 0.6515, 0.2178, 0.5, 0.5019, 0.803, 0.4072, 0.803, 0.3125, 0.6515, 0.4072, 0.5, 0.5019, 0.6515, 0.02848, 0.803, 0.02848, 0.9545, 7.904e-05, 0.9545, 7.908e-05, 0.803, 0.02848, 0.04553, 0.02848, 0.197, 7.908e-05, 0.197, 7.912e-05, 0.04553, 0.02848, 0.197, 0.02848, 0.803, 7.908e-05, 0.803, 7.908e-05, 0.197, 0.5, 0.4167, 0.5208, 0.4167, 0.5208, 0.4167, 0.5, 0.4167, 0.2917, 0.625, 0.2917, 0.6042, 0.2917, 0.6042, 0.2917, 0.625, 0.4792, 0.375, 0.4583, 0.3542, 0.4583, 0.3542, 0.4792, 0.375, 0.5, 0.6458, 0.4792, 0.6667, 0.4792, 0.6667, 0.5, 0.6458, 0.4792, 0.4167, 0.5, 0.4167, 0.5, 0.4167, 0.4792, 0.4167, 0.5208, 0.4167, 0.5, 0.3958, 0.5, 0.3958, 0.5208, 0.4167, 0.5966, 0.04553, 0.5019, 0.04553, 0.5019, 7.912e-05, 0.5966, 7.904e-05, 0.5966, 0.9545, 0.5966, 0.803, 0.625, 0.803, 0.625, 0.9545, 0.02848, 0.803, 0.02848, 0.9545, 7.91e-05, 0.9545, 7.91e-05, 0.803, 0.4583, 0.3542, 0.4583, 0.375, 0.4583, 0.375, 0.4583, 0.3542, 0.5019, 0.04553, 0.1232, 0.04553, 0.1232, 7.92e-05, 0.5019, 7.912e-05, 0.1232, 0.04553, 0.02848, 0.04553, 0.02848, 7.904e-05, 0.1232, 7.904e-05, 0.4583, 0.375, 0.4583, 0.3958, 0.4583, 0.3958, 0.4583, 0.375, 0.5, 0.3958, 0.4792, 0.4167, 0.4792, 0.4167, 0.5, 0.3958, 0.5019, 0.803, 0.5966, 0.803, 0.5966, 0.9545, 0.5019, 0.9545, 0.02848, 0.803, 0.1232, 0.803, 0.1232, 0.9545, 0.02848, 0.9545, 0.1232, 0.803, 0.2178, 0.803, 0.3125, 0.803, 0.4072, 0.803, 0.5019, 0.803, 0.5019, 0.9545, 0.1232, 0.9545, 0.1232, 0.04553, 0.5019, 0.04553, 0.5019, 0.197, 0.4072, 0.197, 0.3125, 0.197, 0.2178, 0.197, 0.1232, 0.197, 0.02848, 0.04553, 0.1232, 0.04553, 0.1232, 0.197, 0.02848, 0.197, 0.02848, 0.197, 0.1232, 0.197, 0.1232, 0.3485, 0.1232, 0.5, 0.1232, 0.6515, 0.1232, 0.803, 0.02848, 0.803, 0.5019, 0.04553, 0.5966, 0.04553, 0.5966, 0.197, 0.5019, 0.197, 0.5019, 0.197, 0.5966, 0.197, 0.5966, 0.803, 0.5019, 0.803, 0.5019, 0.6515, 0.5019, 0.5, 0.5019, 0.3485, 0.5966, 0.04553, 0.5019, 0.04553, 0.5019, 7.904e-05, 0.5966, 7.904e-05, 0.3125, 0.6515, 0.4072, 0.5, 0.5019, 0.6515, 0.5019, 0.803, 0.4072, 0.803, 0.2178, 0.5, 0.3125, 0.3485, 0.4072, 0.5, 0.3125, 0.6515, 0.2178, 0.5, 0.3125, 0.6515, 0.2178, 0.803, 0.1232, 0.803, 0.1232, 0.6515, 0.3125, 0.3485, 0.4072, 0.197, 0.5019, 0.197, 0.5019, 0.3485, 0.4072, 0.5, 0.1232, 0.197, 0.2178, 0.197, 0.3125, 0.3485, 0.2178, 0.5, 0.1232, 0.3485, 0.5019, 0.04553, 0.1232, 0.04553, 0.1232, 7.916e-05, 0.5019, 7.904e-05, 0.1232, 0.04553, 0.02848, 0.04553, 0.02848, 7.916e-05, 0.1232, 7.916e-05, 0.5966, 0.197, 0.5966, 0.04553, 0.625, 0.04553, 0.625, 0.197, 0.5966, 0.803, 0.5966, 0.197, 0.625, 0.197, 0.625, 0.803, 0.5966, 0.9545, 0.5966, 0.803, 0.625, 0.803, 0.625, 0.9545, 0.625, 0.04553, 0.5966, 0.04553, 0.5966, 7.904e-05, 0.625, 7.904e-05, 0.02848, 0.197, 0.02848, 0.803, 7.904e-05, 0.803, 7.904e-05, 0.197, 0.4583, 0.625, 0.4583, 0.6458, 0.4583, 0.6458, 0.4583, 0.625, 0.5966, 0.9545, 0.625, 0.9545, 0.625, 0.9999, 0.5966, 0.9999, 0.5019, 0.04553, 0.1232, 0.04553, 0.1232, 7.92e-05, 0.5019, 7.904e-05, 0.7917, 0.6458, 0.7917, 0.625, 0.7917, 0.625, 0.7917, 0.6458, 0.1232, 0.9545, 0.5019, 0.9545, 0.5019, 0.9999, 0.1232, 0.9999, 0.5208, 0.625, 0.5417, 0.6458, 0.5417, 0.6458, 0.5208, 0.625, 0.5, 0.6667, 0.5208, 0.6667, 0.5208, 0.6667, 0.5, 0.6667, 0.4792, 0.625, 0.4583, 0.6042, 0.4583, 0.6042, 0.4792, 0.625, 0.4792, 0.6667, 0.5, 0.6667, 0.5, 0.6667, 0.4792, 0.6667, 0.5208, 0.6667, 0.5, 0.6458, 0.5, 0.6458, 0.5208, 0.6667, 0.02848, 0.04553, 7.912e-05, 0.04553, 7.916e-05, 7.92e-05, 0.02848, 7.92e-05, 0.1232, 0.803, 0.1232, 0.9545, 0.02848, 0.9545, 0.02848, 0.803, 0.1232, 0.04553, 0.1232, 0.197, 0.02848, 0.197, 0.02848, 0.04553, 0.1232, 0.197, 0.1232, 0.3485, 0.1232, 0.5, 0.1232, 0.6515, 0.1232, 0.803, 0.02848, 0.803, 0.02848, 0.197, 0.5966, 0.197, 0.5966, 0.803, 0.5019, 0.803, 0.5019, 0.6515, 0.5019, 0.5, 0.5019, 0.3485, 0.5019, 0.197, 0.5966, 0.04553, 0.5966, 0.197, 0.5019, 0.197, 0.5019, 0.04553, 0.5019, 0.04553, 0.5019, 0.197, 0.4072, 0.197, 0.3125, 0.197, 0.2178, 0.197, 0.1232, 0.197, 0.1232, 0.04553, 0.5966, 0.803, 0.5966, 0.9545, 0.5019, 0.9545, 0.5019, 0.803, 0.5019, 0.803, 0.5019, 0.9545, 0.1232, 0.9545, 0.1232, 0.803, 0.2178, 0.803, 0.3125, 0.803, 0.4072, 0.803, 0.2178, 0.5, 0.3125, 0.6515, 0.2178, 0.803, 0.1232, 0.803, 0.1232, 0.6515, 0.3125, 0.3485, 0.4072, 0.5, 0.3125, 0.6515, 0.2178, 0.5, 0.3125, 0.3485, 0.2178, 0.5, 0.1232, 0.3485, 0.1232, 0.197, 0.2178, 0.197, 0.4072, 0.5, 0.5019, 0.6515, 0.5019, 0.803, 0.4072, 0.803, 0.3125, 0.6515, 0.5019, 0.197, 0.5019, 0.3485, 0.4072, 0.5, 0.3125, 0.3485, 0.4072, 0.197, 0.1232, 0.9545, 0.5019, 0.9545, 0.5019, 0.9999, 0.1232, 0.9999, 0.5966, 0.9999, 0.5966, 0.9545, 0.625, 0.9545, 0.625, 0.9999, 0.5019, 0.9545, 0.5966, 0.9545, 0.5966, 0.9999, 0.5019, 0.9999, 0.02848, 0.9545, 0.1232, 0.9545, 0.1232, 0.9999, 0.02848, 0.9999, 0.5966, 0.9545, 0.5966, 0.803, 0.625, 0.803, 0.625, 0.9545, 0.5966, 0.197, 0.5966, 0.04553, 0.625, 0.04553, 0.625, 0.197, 0.5966, 0.803, 0.5966, 0.197, 0.625, 0.197, 0.625, 0.803, 0.7083, 0.6458, 0.7292, 0.625, 0.7292, 0.625, 0.7083, 0.6458, 0.5417, 0.875, 0.5417, 0.8542, 0.5417, 0.8542, 0.5417, 0.875, 0.75, 0.6042, 0.7708, 0.5833, 0.7708, 0.5833, 0.75, 0.6042, 0.75, 0.6667, 0.7708, 0.6667, 0.7708, 0.6667, 0.75, 0.6667, 7.906e-05, 0.9545, 0.02848, 0.9545, 0.02848, 0.9999, 7.904e-05, 0.9999, 0.7292, 0.6667, 0.75, 0.6667, 0.75, 0.6667, 0.7292, 0.6667, 0.7708, 0.625, 0.7917, 0.6458, 0.7917, 0.6458, 0.7708, 0.625, 0.02848, 0.9545, 0.1232, 0.9545, 0.1232, 0.9999, 0.02848, 0.9999, 0.7292, 0.625, 0.7083, 0.6042, 0.7083, 0.6042, 0.7292, 0.625, 0.7708, 0.6667, 0.75, 0.6458, 0.75, 0.6458, 0.7708, 0.6667, 0.02848, 0.9545, 0.1232, 0.9545, 0.1232, 0.9999, 0.02848, 0.9999, 0.7917, 0.625, 0.7917, 0.6042, 0.7917, 0.6042, 0.7917, 0.625, 0.1232, 0.197, 0.02848, 0.197, 0.02848, 0.04553, 0.1232, 0.04553, 0.5966, 0.197, 0.5019, 0.197, 0.5019, 0.04553, 0.5966, 0.04553, 0.5019, 0.197, 0.4072, 0.197, 0.3125, 0.197, 0.2178, 0.197, 0.1232, 0.197, 0.1232, 0.04553, 0.5019, 0.04553, 0.5966, 0.04553, 0.5019, 0.04553, 0.5019, 7.904e-05, 0.5966, 7.908e-05, 0.5019, 0.04553, 0.1232, 0.04553, 0.1232, 7.904e-05, 0.5019, 7.904e-05, 0.5019, 0.9545, 0.1232, 0.9545, 0.1232, 0.803, 0.2178, 0.803, 0.3125, 0.803, 0.4072, 0.803, 0.5019, 0.803, 0.5966, 0.9545, 0.5019, 0.9545, 0.5019, 0.803, 0.5966, 0.803, 0.5966, 0.803, 0.5019, 0.803, 0.5019, 0.6515, 0.5019, 0.5, 0.5019, 0.3485, 0.5019, 0.197, 0.5966, 0.197, 0.1232, 0.9545, 0.02848, 0.9545, 0.02848, 0.803, 0.1232, 0.803, 0.1232, 0.803, 0.02848, 0.803, 0.02848, 0.197, 0.1232, 0.197, 0.1232, 0.3485, 0.1232, 0.5, 0.1232, 0.6515, 0.02848, 0.197, 0.02848, 0.803, 7.908e-05, 0.803, 7.912e-05, 0.197, 0.3125, 0.6515, 0.2178, 0.803, 0.1232, 0.803, 0.1232, 0.6515, 0.2178, 0.5, 0.4072, 0.5, 0.3125, 0.6515, 0.2178, 0.5, 0.3125, 0.3485, 0.3125, 0.3485, 0.2178, 0.5, 0.1232, 0.3485, 0.1232, 0.197, 0.2178, 0.197, 0.5019, 0.3485, 0.4072, 0.5, 0.3125, 0.3485, 0.4072, 0.197, 0.5019, 0.197, 0.5019, 0.803, 0.4072, 0.803, 0.3125, 0.6515, 0.4072, 0.5, 0.5019, 0.6515, 0.02848, 0.803, 0.02848, 0.9545, 7.904e-05, 0.9545, 7.908e-05, 0.803, 0.1232, 0.04553, 0.02848, 0.04553, 0.02848, 7.904e-05, 0.1232, 7.904e-05, 0.5019, 0.9545, 0.5966, 0.9545, 0.5966, 0.9999, 0.5019, 0.9999, 7.904e-05, 0.9545, 0.02848, 0.9545, 0.02848, 0.9999, 7.904e-05, 0.9999, 0.1232, 0.9545, 0.5019, 0.9545, 0.5019, 0.9999, 0.1232, 0.9999, 0.02848, 0.04553, 0.02848, 0.197, 7.912e-05, 0.197, 7.916e-05, 0.04553, 0.02848, 0.9545, 0.1232, 0.9545, 0.1232, 0.9999, 0.02848, 0.9999, 0.02848, 0.04553, 7.916e-05, 0.04553, 7.916e-05, 7.904e-05, 0.02848, 7.904e-05, 0.1232, 0.9545, 0.5019, 0.9545, 0.5019, 0.9999, 0.1232, 0.9999, 0.25, 0.6042, 0.2708, 0.5833, 0.2708, 0.5833, 0.25, 0.6042, 0.02848, 0.803, 0.02848, 0.9545, 7.906e-05, 0.9545, 7.91e-05, 0.803, 0.5, 0.8542, 0.5208, 0.8333, 0.5208, 0.8333, 0.5, 0.8542, 0.2292, 0.6667, 0.25, 0.6667, 0.25, 0.6667, 0.2292, 0.6667, 0.2917, 0.6042, 0.2708, 0.625, 0.2708, 0.625, 0.2917, 0.6042, 0.02848, 0.197, 0.02848, 0.803, 7.91e-05, 0.803, 7.914e-05, 0.197, 0.5966, 0.9999, 0.5966, 0.9545, 0.625, 0.9545, 0.625, 0.9999, 0.625, 0.04553, 0.5966, 0.04553, 0.5966, 7.904e-05, 0.625, 7.936e-05, 0.2292, 0.5833, 0.25, 0.6042, 0.25, 0.6042, 0.2292, 0.5833, 0.1232, 0.803, 0.1232, 0.9545, 0.02848, 0.9545, 0.02848, 0.803, 0.5966, 0.9545, 0.5966, 0.803, 0.625, 0.803, 0.625, 0.9545, 0.5019, 0.04553, 0.1232, 0.04553, 0.1232, 7.904e-05, 0.5019, 7.904e-05, 7.91e-05, 0.9545, 0.02848, 0.9545, 0.02848, 0.9999, 7.91e-05, 0.9999, 0.5966, 0.803, 0.5966, 0.9545, 0.5019, 0.9545, 0.5019, 0.803, 0.5019, 0.803, 0.5019, 0.9545, 0.1232, 0.9545, 0.1232, 0.803, 0.2178, 0.803, 0.3125, 0.803, 0.4072, 0.803, 0.5966, 0.04553, 0.5019, 0.04553, 0.5019, 7.904e-05, 0.5966, 7.916e-05, 0.5019, 0.04553, 0.5019, 0.197, 0.4072, 0.197, 0.3125, 0.197, 0.2178, 0.197, 0.1232, 0.197, 0.1232, 0.04553, 0.5966, 0.04553, 0.5966, 0.197, 0.5019, 0.197, 0.5019, 0.04553, 0.5966, 0.197, 0.5966, 0.803, 0.5019, 0.803, 0.5019, 0.6515, 0.5019, 0.5, 0.5019, 0.3485, 0.5019, 0.197, 0.02848, 0.04553, 7.904e-05, 0.04553, 7.91e-05, 7.916e-05, 0.02848, 7.904e-05, 0.5966, 0.04553, 0.5966, 7.916e-05, 0.625, 7.916e-05, 0.625, 0.04553, 0.5966, 0.197, 0.5966, 0.04553, 0.625, 0.04553, 0.625, 0.197, 0.1232, 0.04553, 0.1232, 0.197, 0.02848, 0.197, 0.02848, 0.04553, 0.1232, 0.197, 0.1232, 0.3485, 0.1232, 0.5, 0.1232, 0.6515, 0.1232, 0.803, 0.02848, 0.803, 0.02848, 0.197, 0.5019, 0.9545, 0.5966, 0.9545, 0.5966, 0.9999, 0.5019, 0.9999, 0.1232, 0.04553, 0.02848, 0.04553, 0.02848, 7.904e-05, 0.1232, 7.904e-05, 0.4072, 0.5, 0.5019, 0.6515, 0.5019, 0.803, 0.4072, 0.803, 0.3125, 0.6515, 0.3125, 0.3485, 0.4072, 0.5, 0.3125, 0.6515, 0.2178, 0.5, 0.2178, 0.5, 0.3125, 0.6515, 0.2178, 0.803, 0.1232, 0.803, 0.1232, 0.6515, 0.2178, 0.197, 0.3125, 0.3485, 0.2178, 0.5, 0.1232, 0.3485, 0.1232, 0.197, 0.5019, 0.197, 0.5019, 0.3485, 0.4072, 0.5, 0.3125, 0.3485, 0.4072, 0.197, 0.02848, 0.04553, 0.02848, 0.197, 7.904e-05, 0.197, 7.904e-05, 0.04553, 0.02848, 0.803, 0.02848, 0.9545, 7.91e-05, 0.9545, 7.916e-05, 0.803, 0.02848, 0.197, 0.02848, 0.803, 7.916e-05, 0.803, 7.904e-05, 0.197, 0.5966, 0.803, 0.5966, 0.197, 0.625, 0.197, 0.625, 0.803, 0.02848, 0.9545, 0.1232, 0.9545, 0.1232, 0.9999, 0.02848, 0.9999, 0.1232, 0.9545, 0.5019, 0.9545, 0.5019, 0.9999, 0.1232, 0.9999, 0.5966, 0.9545, 0.625, 0.9545, 0.625, 0.9999, 0.5966, 0.9999, 0.4792, 0.9167, 0.5, 0.9167, 0.5, 0.9167, 0.4792, 0.9167, 0.5966, 0.197, 0.5966, 0.04553, 0.625, 0.04553, 0.625, 0.197, 0.5966, 0.197, 0.5966, 0.04553, 0.625, 0.04553, 0.625, 0.197, 0.5, 0.8958, 0.4792, 0.9167, 0.4792, 0.9167, 0.5, 0.8958, 0.5966, 0.803, 0.5966, 0.197, 0.625, 0.197, 0.625, 0.803, 0.5966, 0.803, 0.5966, 0.197, 0.625, 0.197, 0.625, 0.803, 0.4583, 0.8958, 0.4792, 0.875, 0.4792, 0.875, 0.4583, 0.8958])
me_cube.materials.append(mat_darkiron)
me_cube.materials.append(mat_steel)
me_cube.use_remesh_preserve_volume = False
me_cube.use_remesh_preserve_attributes = False
me_cube.use_mirror_vertex_groups = False
me_cube.update()

# ---- objects
ob_cube = bpy.data.objects.new('Cube', me_cube)

# ---- transforms, parenting, visibility, modifiers, constraints
ob_cube.location = (0.0, 0.0, 0.0)
ob_cube.lock_rotations_4d = False
ob_cube.empty_display_type = 'ARROWS'
ob_cube.lineart.crease_threshold = 0.0

# ---- collection membership
col_collection.objects.link(ob_cube)

# ---- scene / render settings (as saved in the file)
scene.frame_start = 1; scene.frame_end = 250; scene.frame_set(1)
scene.render.engine = 'BLENDER_EEVEE_NEXT'
scene.cycles.use_denoising = False
scene.cycles.samples = 128
scene.cycles.sampling_pattern = 'TABULATED_SOBOL'
scene.cycles.use_adaptive_sampling = False
scene.cycles.use_light_tree = False
scene.view_settings.view_transform = 'Filmic'
bpy.context.view_layer.update()

# ---- added for rendering (the .blend has no active camera and no usable light): camera, sun
cam_auto = bpy.data.cameras.new('AutoCamera')
cam_auto.lens = 50.0
cam_auto.sensor_width = 36.0
cam_auto.clip_end = 1000.0
ob_auto_camera = bpy.data.objects.new('AutoCamera', cam_auto)
scene.collection.objects.link(ob_auto_camera)
ob_auto_camera.location = (3.52558, -4.2307, 2.82046)
ob_auto_camera.rotation_euler = (1.09748, -7.21219e-08, 0.694738)
scene.camera = ob_auto_camera
light_auto_sun = bpy.data.lights.new('AutoSun', 'SUN')
light_auto_sun.energy = 3.0
light_auto_sun.angle = 0.0523599
ob_auto_sun = bpy.data.objects.new('AutoSun', light_auto_sun)
scene.collection.objects.link(ob_auto_sun)
ob_auto_sun.rotation_euler = (0.872665, 0.174533, 0.523599)
bpy.context.view_layer.update()
